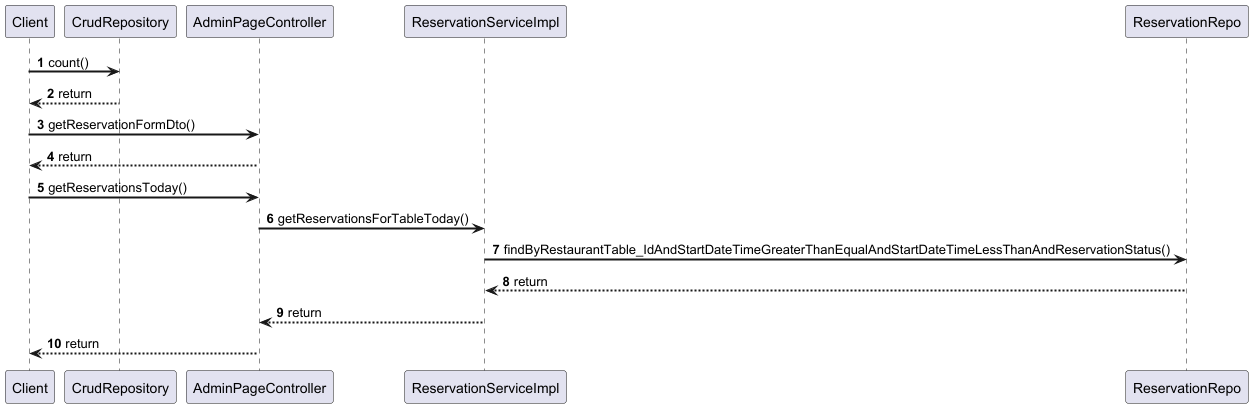

The diagram above was rendered by PlantUML. Its source (embedded in the PNG):
@startuml
autonumber
skinparam sequenceArrowThickness 2

Client -> CrudRepository: count()
CrudRepository --> Client: return

Client -> AdminPageController: getReservationFormDto()
AdminPageController --> Client: return

Client -> AdminPageController: getReservationsToday()
AdminPageController -> ReservationServiceImpl: getReservationsForTableToday()
ReservationServiceImpl -> ReservationRepo: findByRestaurantTable_IdAndStartDateTimeGreaterThanEqualAndStartDateTimeLessThanAndReservationStatus()
ReservationRepo --> ReservationServiceImpl: return

ReservationServiceImpl --> AdminPageController: return

AdminPageController --> Client: return

@enduml